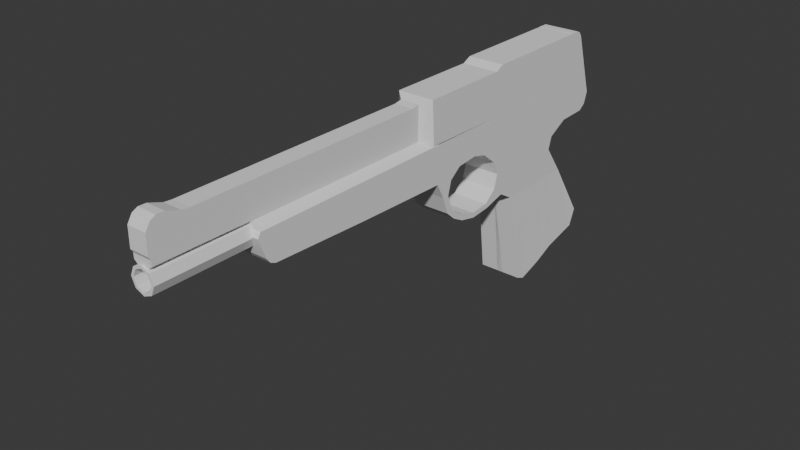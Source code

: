 # Source: slingshotv2.blend  (saved by Blender 4.2.66; exported with 4.5.12 LTS)
import bpy
from mathutils import Matrix  # noqa: F401  (used for matrix-valued properties, if any)

bpy.ops.wm.read_factory_settings(use_empty=True)
scene = bpy.context.scene
scene.name = 'Scene'

# ---- collections
col_collection = bpy.data.collections.new('Collection'); scene.collection.children.link(col_collection)

# ---- world
world_world = bpy.data.worlds.new('World'); scene.world = world_world
world_world.use_nodes = True; world_world.node_tree.nodes.clear()
_N = world_world.node_tree.nodes; _L = world_world.node_tree.links
n0 = _N.new('ShaderNodeOutputWorld'); n0.name = 'World Output'; n0.location = (300, 300)
n1 = _N.new('ShaderNodeBackground'); n1.name = 'Background'; n1.location = (10, 300)
n1.inputs[0].default_value = (0.05088, 0.05088, 0.05088, 1.0)
_L.new(n1.outputs[0], n0.inputs[0])
n0.is_active_output = True
world_world.color = (0.05088, 0.05088, 0.05088)
world_world.sun_shadow_jitter_overblur = 0.0

# ---- meshes
me_cylinder = bpy.data.meshes.new('Cylinder')
me_cylinder.from_pydata([(-1.51e-09, 0.7069, -27.02), (-1.51e-09, 0.7069, 0.9594), (0.5891, 0.4629, -27.02), (0.5891, 0.4629, 0.9594), (0.8331, -0.1262, -27.02), (0.8331, -0.1262, 0.9594), (0.5891, -0.7153, -27.02), (0.5891, -0.7153, 0.9594), (-1.51e-09, -0.9594, -27.02), (-1.51e-09, -0.9594, 0.9594), (-0.5891, -0.7153, -27.02), (-0.5891, -0.7153, 0.9594), (-0.8331, -0.1262, -27.02), (-0.8331, -0.1262, 0.9594), (-0.5891, 0.4629, -27.02), (-0.5891, 0.4629, 0.9594), (-1.51e-09, 0.7069, 0.9594), (0.5891, 0.4629, 0.9594), (0.8331, -0.1262, 0.9594), (0.5891, -0.7153, 0.9594), (-1.51e-09, -0.9594, 0.9594), (-0.5891, -0.7153, 0.9594), (-0.8331, -0.1262, 0.9594), (-0.5891, 0.4629, 0.9594), (-2.801e-09, 0.5252, 0.9594), (0.4606, 0.3344, 0.9594), (0.6514, -0.1262, 0.9594), (0.4606, -0.5868, 0.9594), (-2.801e-09, -0.7776, 0.9594), (-0.4606, -0.5868, 0.9594), (-0.6514, -0.1262, 0.9594), (-0.4606, 0.3344, 0.9594), (-6.972e-07, 0.5252, -27.0), (0.4606, 0.3344, -27.0), (0.6514, -0.1262, -27.0), (0.4606, -0.5868, -27.0), (-6.972e-07, -0.7776, -27.0), (-0.4606, -0.5868, -27.0), (-0.6514, -0.1262, -27.0), (-0.4606, 0.3344, -27.0), (0.4606, 0.3344, -5.22), (-6.972e-07, 0.5252, -5.22), (0.6514, -0.1262, -5.22), (0.4606, -0.5868, -5.22), (-6.972e-07, -0.7776, -5.22), (-0.4606, -0.5868, -5.22), (-0.6514, -0.1262, -5.22), (-0.4606, 0.3344, -5.22)], [], [(0, 1, 3, 2), (2, 3, 5, 4), (4, 5, 7, 6), (6, 7, 9, 8), (8, 9, 11, 10), (10, 11, 13, 12), (9, 7, 19, 20), (12, 13, 15, 14), (14, 15, 1, 0), (0, 2, 4, 6, 8, 10, 12, 14), (19, 18, 26, 27), (15, 13, 22, 23), (5, 3, 17, 18), (11, 9, 20, 21), (1, 15, 23, 16), (3, 1, 16, 17), (7, 5, 18, 19), (13, 11, 21, 22), (31, 30, 38, 39), (17, 16, 24, 25), (16, 23, 31, 24), (22, 21, 29, 30), (20, 19, 27, 28), (18, 17, 25, 26), (23, 22, 30, 31), (21, 20, 28, 29), (38, 37, 45, 46), (29, 28, 36, 37), (27, 26, 34, 35), (25, 24, 32, 33), (24, 31, 39, 32), (30, 29, 37, 38), (28, 27, 35, 36), (26, 25, 33, 34), (40, 41, 47, 46, 45, 44, 43, 42), (36, 35, 43, 44), (34, 33, 40, 42), (39, 38, 46, 47), (37, 36, 44, 45), (35, 34, 42, 43), (33, 32, 41, 40), (32, 39, 47, 41)])
_uv = me_cylinder.uv_layers.new(name='UVMap')
_uv.uv.foreach_set('vector', [1.0, 0.5, 1.0, 1.0, 0.875, 1.0, 0.875, 0.5, 0.875, 0.5, 0.875, 1.0, 0.75, 1.0, 0.75, 0.5, 0.75, 0.5, 0.75, 1.0, 0.625, 1.0, 0.625, 0.5, 0.625, 0.5, 0.625, 1.0, 0.5, 1.0, 0.5, 0.5, 0.5, 0.5, 0.5, 1.0, 0.375, 1.0, 0.375, 0.5, 0.375, 0.5, 0.375, 1.0, 0.25, 1.0, 0.25, 0.5, 0.5, 1.0, 0.625, 1.0, 0.625, 1.0, 0.5, 1.0, 0.25, 0.5, 0.25, 1.0, 0.125, 1.0, 0.125, 0.5, 0.125, 0.5, 0.125, 1.0, 0.0, 1.0, 0.0, 0.5, 0.75, 0.49, 0.9197, 0.4197, 0.99, 0.25, 0.9197, 0.08029, 0.75, 0.01, 0.5803, 0.08029, 0.51, 0.25, 0.5803, 0.4197, 0.625, 1.0, 0.75, 1.0, 0.75, 1.0, 0.625, 1.0, 0.125, 1.0, 0.25, 1.0, 0.25, 1.0, 0.125, 1.0, 0.75, 1.0, 0.875, 1.0, 0.875, 1.0, 0.75, 1.0, 0.375, 1.0, 0.5, 1.0, 0.5, 1.0, 0.375, 1.0, 0.0, 1.0, 0.125, 1.0, 0.125, 1.0, 0.0, 1.0, 0.875, 1.0, 1.0, 1.0, 1.0, 1.0, 0.875, 1.0, 0.625, 1.0, 0.75, 1.0, 0.75, 1.0, 0.625, 1.0, 0.25, 1.0, 0.375, 1.0, 0.375, 1.0, 0.25, 1.0, 0.125, 1.0, 0.25, 1.0, 0.25, 1.0, 0.125, 1.0, 0.875, 1.0, 1.0, 1.0, 1.0, 1.0, 0.875, 1.0, 0.0, 1.0, 0.125, 1.0, 0.125, 1.0, 0.0, 1.0, 0.25, 1.0, 0.375, 1.0, 0.375, 1.0, 0.25, 1.0, 0.5, 1.0, 0.625, 1.0, 0.625, 1.0, 0.5, 1.0, 0.75, 1.0, 0.875, 1.0, 0.875, 1.0, 0.75, 1.0, 0.125, 1.0, 0.25, 1.0, 0.25, 1.0, 0.125, 1.0, 0.375, 1.0, 0.5, 1.0, 0.5, 1.0, 0.375, 1.0, 0.25, 1.0, 0.375, 1.0, 0.375, 1.0, 0.25, 1.0, 0.375, 1.0, 0.5, 1.0, 0.5, 1.0, 0.375, 1.0, 0.625, 1.0, 0.75, 1.0, 0.75, 1.0, 0.625, 1.0, 0.875, 1.0, 1.0, 1.0, 1.0, 1.0, 0.875, 1.0, 0.0, 1.0, 0.125, 1.0, 0.125, 1.0, 0.0, 1.0, 0.25, 1.0, 0.375, 1.0, 0.375, 1.0, 0.25, 1.0, 0.5, 1.0, 0.625, 1.0, 0.625, 1.0, 0.5, 1.0, 0.75, 1.0, 0.875, 1.0, 0.875, 1.0, 0.75, 1.0, 0.4197, 0.4197, 0.25, 0.49, 0.08029, 0.4197, 0.01, 0.25, 0.08029, 0.08029, 0.25, 0.01, 0.4197, 0.08029, 0.49, 0.25, 0.5, 1.0, 0.625, 1.0, 0.625, 1.0, 0.5, 1.0, 0.75, 1.0, 0.875, 1.0, 0.875, 1.0, 0.75, 1.0, 0.125, 1.0, 0.25, 1.0, 0.25, 1.0, 0.125, 1.0, 0.375, 1.0, 0.5, 1.0, 0.5, 1.0, 0.375, 1.0, 0.625, 1.0, 0.75, 1.0, 0.75, 1.0, 0.625, 1.0, 0.875, 1.0, 1.0, 1.0, 1.0, 1.0, 0.875, 1.0, 0.0, 1.0, 0.125, 1.0, 0.125, 1.0, 0.0, 1.0])
me_cylinder.update()
me_circle = bpy.data.meshes.new('Circle')
me_circle.from_pydata([(1.829, 1.173, 5.538e-08), (1.339, 1.128, 4.567e-08), (1.079, 0.9293, 4.298e-08), (0.9967, 0.6241, 4.298e-08), (1.116, 0.2941, 4.567e-08), (1.524, 0.03364, 5.538e-08), (1.829, -0.04816, 5.538e-08), (2.254, -0.007473, 6.239e-08), (2.527, 0.216, 6.454e-08), (2.608, 0.5213, 6.454e-08), (2.477, 0.8266, 6.239e-08), (2.135, 1.091, 5.538e-08), (1.833, 1.294, 5.557e-08), (1.245, 1.24, 4.394e-08), (0.9331, 1.002, 4.071e-08), (0.8422, 0.6413, 4.078e-08), (0.9917, 0.2545, 4.394e-08), (1.467, -0.07212, 5.557e-08), (1.842, -0.1559, 5.532e-08), (2.297, -0.1157, 6.173e-08), (2.669, 0.1465, 6.656e-08), (2.767, 0.5126, 6.656e-08), (2.61, 0.8786, 6.398e-08), (2.199, 1.196, 5.557e-08), (0.6659, 0.9771, 3.01e-08), (1.837, 1.782, 2.98e-08), (1.249, 1.782, 1.49e-08), (0.9372, 1.782, 0.0), (2.614, 1.782, 2.98e-08), (2.203, 1.782, 2.98e-08), (0.67, 1.782, 0.0), (1.296, 0.1493, 5.031e-08), (1.198, 0.06995, 4.952e-08), (1.829, 1.173, 0.3933), (1.339, 1.128, 0.3933), (1.079, 0.9293, 0.3933), (0.9967, 0.6241, 0.3933), (1.116, 0.2941, 0.3933), (1.524, 0.03364, 0.3933), (1.829, -0.04816, 0.3933), (2.254, -0.007473, 0.3933), (2.527, 0.216, 0.3933), (2.608, 0.5213, 0.3933), (2.477, 0.8266, 0.3933), (2.135, 1.091, 0.3933), (1.833, 1.294, 0.3933), (1.245, 1.24, 0.3933), (0.9331, 1.002, 0.3933), (0.8422, 0.6413, 0.3933), (0.9917, 0.2545, 0.3933), (1.467, -0.07212, 0.3933), (1.842, -0.1559, 0.3933), (2.297, -0.1157, 0.3933), (2.669, 0.1465, 0.3933), (2.767, 0.5126, 0.3933), (2.61, 0.8786, 0.3933), (2.199, 1.196, 0.3933), (0.6659, 0.9771, 0.3933), (1.837, 1.782, 0.3933), (1.249, 1.782, 0.3933), (0.9372, 1.782, 0.3933), (2.614, 1.782, 0.3933), (2.203, 1.782, 0.3933), (0.67, 1.782, 0.3933), (1.296, 0.1493, 0.3933), (1.198, 0.06995, 0.3933), (-3.887, 1.675, -5.642e-10), (-3.734, 1.266, 2.397e-08), (-3.887, 1.675, 0.3933), (-3.734, 1.266, 0.3933), (-1.408, 1.031, 2.823e-08), (-3.539, 1.114, -1.886e-08), (-3.65, 1.16, 2.404e-08), (-3.827, 1.784, -1.104e-08), (-3.71, 1.782, -5.96e-08), (-1.404, 1.782, 0.0), (-1.408, 1.031, 0.3933), (-3.539, 1.114, 0.3933), (-3.65, 1.16, 0.3933), (-3.827, 1.784, 0.3933), (-3.71, 1.782, 0.3933), (-1.404, 1.782, 0.3933), (2.669, 0.1465, 6.656e-08), (2.297, -0.1157, 6.173e-08), (2.767, 0.5126, 6.656e-08), (2.669, 0.1465, 0.3933), (2.297, -0.1157, 0.3933), (2.767, 0.5126, 0.3933), (5.031, 0.9488, 1.043e-07), (4.576, 0.7078, 1.371e-07), (5.031, 0.9488, 0.3933), (4.576, 0.7078, 0.3933), (4.492, 0.4343, 1.337e-07), (4.941, -0.1911, 1.806e-07), (4.576, 0.7078, 1.371e-07), (4.492, 0.4343, 0.3933), (4.941, -0.1911, 0.3933), (4.576, 0.7078, 0.3933), (2.972, 0.1943, 0.3933), (3.068, 0.545, 0.3933), (2.972, 0.1943, 7.771e-08), (2.78, 0.01224, 7.729e-08), (3.068, 0.545, 7.828e-08), (2.78, 0.01224, 0.3933), (3.26, 0.2399, 0.3933), (3.26, 0.2399, 8.832e-08), (3.354, 0.5759, 8.943e-08), (3.354, 0.5759, 0.3933), (3.115, -0.1873, 1.006e-07), (3.115, -0.1873, 0.3933), (4.941, -0.1911, 0.3933), (4.941, -0.1911, 1.806e-07), (3.115, -0.1873, 1.006e-07), (3.115, -0.1873, 0.3933), (5.64, -1.379, 0.4626), (5.64, -1.379, -0.06926), (3.458, -2.219, -0.06926), (3.458, -2.219, 0.4626), (3.509, 0.2791, 0.3933), (3.755, 0.318, 0.3933), (4.002, 0.3569, 0.3933), (4.248, 0.3958, 0.3933), (3.509, 0.2791, 9.747e-08), (3.755, 0.318, 1.065e-07), (4.002, 0.3569, 1.156e-07), (4.248, 0.3958, 1.247e-07), (3.601, 0.6025, 9.906e-08), (3.845, 0.6289, 1.086e-07), (4.09, 0.6553, 1.181e-07), (4.334, 0.6817, 1.277e-07), (4.334, 0.6817, 0.3933), (4.09, 0.6553, 0.3933), (3.845, 0.6289, 0.3933), (3.601, 0.6025, 0.3933), (4.579, -0.1903, 1.648e-07), (4.214, -0.1896, 1.488e-07), (3.849, -0.1888, 1.328e-07), (3.484, -0.1881, 1.168e-07), (4.579, -0.1903, 0.3933), (4.214, -0.1896, 0.3933), (3.849, -0.1888, 0.3933), (3.484, -0.1881, 0.3933), (4.579, -0.1903, 1.648e-07), (4.214, -0.1896, 1.488e-07), (3.849, -0.1888, 1.328e-07), (3.484, -0.1881, 1.168e-07), (4.579, -0.1903, 0.3933), (4.214, -0.1896, 0.3933), (3.849, -0.1888, 0.3933), (3.484, -0.1881, 0.3933), (5.486, -1.736, -0.06926), (4.684, -1.929, -0.06926), (4.228, -2.129, -0.06926), (3.665, -2.309, -0.06926), (5.486, -1.736, 0.4626), (4.684, -1.929, 0.4626), (4.228, -2.129, 0.4626), (3.665, -2.309, 0.4626), (5.12, 1.782, 2.98e-08), (5.12, 1.782, 0.3933), (5.909, 1.335, 0.3933), (5.909, 1.335, 9.358e-08), (5.768, 1.782, 2.98e-08), (5.768, 1.782, 0.3933), (5.365, 1.782, 2.98e-08), (5.609, 1.782, 2.98e-08), (5.824, 1.085, 1.078e-07), (5.671, 0.9724, 1.168e-07), (5.671, 0.9724, 0.3933), (5.824, 1.085, 0.3933), (5.609, 1.782, 0.3933), (5.365, 1.782, 0.3933), (5.12, 2.821, 2.98e-08), (5.12, 2.821, 0.3933), (5.478, 2.7, 2.24e-08), (5.478, 2.7, 0.3933), (5.413, 2.784, 2.288e-08), (5.332, 2.82, 0.3933), (5.332, 2.82, 2.842e-08), (5.413, 2.784, 0.3933), (5.12, 1.782, 0.3933), (5.12, 1.782, 2.98e-08), (2.614, 1.782, 0.3933), (2.614, 1.782, 2.98e-08), (1.837, 1.782, 2.98e-08), (1.249, 1.782, 1.49e-08), (0.9372, 1.782, 0.0), (2.614, 1.782, 2.98e-08), (2.203, 1.782, 2.98e-08), (0.67, 1.782, 0.0), (1.837, 1.782, 0.3933), (1.249, 1.782, 0.3933), (0.9372, 1.782, 0.3933), (2.614, 1.782, 0.3933), (2.203, 1.782, 0.3933), (0.67, 1.782, 0.3933), (-3.71, 1.782, -5.96e-08), (-3.71, 1.782, 0.3933), (-1.404, 1.782, 0.3933), (5.12, 1.782, 0.3933), (5.12, 1.782, 2.98e-08), (2.614, 1.782, 0.3933), (2.614, 1.782, 2.98e-08), (2.614, 1.782, 2.98e-08), (1.249, 1.782, 0.3933), (1.837, 1.782, 0.3933), (0.9372, 1.782, 0.3933), (2.203, 1.782, 0.3933), (2.614, 1.782, 0.3933), (0.67, 1.782, 0.3933), (-1.404, 1.782, 0.3933), (-3.71, 1.782, -5.96e-08), (-3.71, 1.782, 0.3933), (2.614, 1.782, 0.3933), (5.12, 1.782, 0.3933), (2.614, 1.782, 2.98e-08), (5.12, 1.782, 2.98e-08), (0.67, 1.782, 0.3933), (0.67, 1.782, 0.0), (-1.404, 1.782, 0.3933), (-3.71, 1.782, -5.96e-08), (-3.71, 1.782, 0.3933), (0.67, 1.913, 0.1941), (0.67, 1.913, 0.0), (-1.404, 1.913, 0.0), (-1.404, 1.913, 0.1941), (-3.71, 1.913, 0.0), (-3.71, 1.913, 0.1941), (-3.825, 1.917, 0.0), (-3.708, 1.915, 0.0), (-3.825, 1.917, 0.1841), (-3.708, 1.915, 0.1841)], [], [(31, 32, 16, 4), (0, 12, 23, 11), (2, 14, 13, 1), (9, 21, 20, 8), (6, 18, 17, 5), (3, 15, 14, 2), (10, 22, 21, 9), (7, 19, 18, 6), (4, 16, 15, 3), (11, 23, 22, 10), (1, 13, 12, 0), (8, 20, 19, 7), (14, 27, 26, 13), (23, 29, 28, 22), (24, 30, 27, 14), (13, 26, 25, 12), (12, 25, 29, 23), (5, 17, 32, 31), (14, 15, 24), (64, 37, 49, 65), (33, 44, 56, 45), (35, 34, 46, 47), (42, 41, 53, 54), (39, 38, 50, 51), (36, 35, 47, 48), (43, 42, 54, 55), (40, 39, 51, 52), (37, 36, 48, 49), (44, 43, 55, 56), (34, 33, 45, 46), (41, 40, 52, 53), (47, 46, 59, 60), (56, 55, 61, 62), (57, 47, 60, 63), (46, 45, 58, 59), (45, 56, 62, 58), (38, 64, 65, 50), (47, 57, 48), (52, 19, 83, 86), (7, 6, 39, 40), (19, 20, 82, 83), (73, 72, 67, 66), (8, 7, 40, 41), (22, 55, 90, 88), (9, 8, 41, 42), (5, 31, 64, 38), (10, 9, 42, 43), (25, 26, 59, 58), (32, 17, 50, 65), (11, 10, 43, 44), (24, 15, 48, 57), (0, 11, 44, 33), (26, 27, 60, 59), (28, 29, 62, 61), (1, 0, 33, 34), (29, 25, 58, 62), (2, 1, 34, 35), (15, 16, 49, 48), (27, 30, 63, 60), (3, 2, 35, 36), (16, 32, 65, 49), (4, 3, 36, 37), (17, 18, 51, 50), (31, 4, 37, 64), (18, 19, 52, 51), (6, 5, 38, 39), (66, 67, 69, 68), (72, 78, 69, 67), (79, 73, 66, 68), (78, 79, 68, 69), (57, 63, 81, 76), (76, 81, 80, 77), (77, 80, 79, 78), (63, 30, 75, 81), (81, 75, 74, 80), (79, 80, 231, 230), (24, 57, 76, 70), (70, 76, 77, 71), (71, 77, 78, 72), (30, 24, 70, 75), (75, 70, 71, 74), (74, 71, 72, 73), (55, 54, 91, 90), (130, 121, 95, 97), (54, 53, 85, 87), (21, 54, 87, 84), (20, 21, 84, 82), (53, 52, 86, 85), (89, 88, 90, 91), (93, 92, 95, 96), (92, 94, 97, 95), (134, 125, 92, 93), (125, 129, 94, 92), (93, 96, 110, 111), (121, 138, 96, 95), (21, 22, 88, 89), (129, 130, 97, 94), (54, 21, 89, 91), (84, 87, 99, 102), (85, 86, 103, 98), (86, 83, 101, 103), (82, 84, 102, 100), (83, 82, 100, 101), (87, 85, 98, 99), (102, 99, 107, 106), (98, 103, 109, 104), (103, 101, 108, 109), (100, 102, 106, 105), (101, 100, 105, 108), (99, 98, 104, 107), (111, 110, 114, 115), (109, 108, 112, 113), (134, 93, 111, 142), (141, 109, 113, 149), (154, 150, 115, 114), (113, 112, 116, 117), (142, 111, 115, 150), (149, 113, 117, 157), (110, 146, 154, 114), (146, 147, 155, 154), (147, 148, 156, 155), (148, 149, 157, 156), (112, 145, 153, 116), (145, 144, 152, 153), (144, 143, 151, 152), (143, 142, 150, 151), (117, 116, 153, 157), (157, 153, 152, 156), (156, 152, 151, 155), (155, 151, 150, 154), (96, 138, 146, 110), (138, 139, 147, 146), (139, 140, 148, 147), (140, 141, 149, 148), (108, 137, 145, 112), (137, 136, 144, 145), (136, 135, 143, 144), (135, 134, 142, 143), (106, 107, 133, 126), (126, 133, 132, 127), (127, 132, 131, 128), (128, 131, 130, 129), (104, 109, 141, 118), (118, 141, 140, 119), (119, 140, 139, 120), (120, 139, 138, 121), (105, 106, 126, 122), (122, 126, 127, 123), (123, 127, 128, 124), (124, 128, 129, 125), (108, 105, 122, 137), (137, 122, 123, 136), (136, 123, 124, 135), (135, 124, 125, 134), (107, 104, 118, 133), (133, 118, 119, 132), (132, 119, 120, 131), (131, 120, 121, 130), (166, 165, 162, 161), (22, 28, 158, 88), (61, 159, 180, 182), (61, 55, 90, 159), (161, 162, 163, 160), (170, 169, 160, 163), (163, 162, 174, 175), (169, 166, 161, 160), (90, 88, 167, 168), (168, 167, 166, 169), (170, 163, 175, 179), (159, 171, 177, 173), (159, 90, 168, 171), (171, 168, 169, 170), (88, 158, 164, 167), (167, 164, 165, 166), (176, 179, 175, 174), (172, 173, 177, 178), (178, 177, 179, 176), (164, 158, 172, 178), (158, 159, 173, 172), (171, 170, 179, 177), (162, 165, 176, 174), (165, 164, 178, 176), (28, 61, 182, 183), (159, 158, 181, 180), (158, 28, 183, 181), (183, 182, 180, 181), (184, 190, 191, 185), (185, 191, 192, 186), (187, 193, 194, 188), (188, 194, 190, 184), (186, 192, 195, 189), (198, 197, 221, 219), (197, 196, 220, 221), (202, 200, 199, 201), (190, 194, 207, 205), (195, 192, 206, 209), (199, 200, 216, 214), (198, 195, 209, 210), (193, 187, 203, 208), (202, 201, 213, 215), (197, 198, 210, 212), (191, 190, 205, 204), (192, 191, 204, 206), (196, 197, 212, 211), (194, 193, 208, 207), (201, 199, 214, 213), (221, 220, 226, 227), (218, 217, 222, 223), (195, 198, 219, 217), (189, 195, 217, 218), (222, 225, 224, 223), (225, 227, 226, 224), (219, 221, 227, 225), (217, 219, 225, 222), (231, 229, 228, 230), (73, 79, 230, 228), (74, 73, 228, 229), (80, 74, 229, 231)])
_uv = me_circle.uv_layers.new(name='UVMap')
_uv.uv.foreach_set('vector', [0.0, 0.0, 0.0, 0.0, 0.0, 0.0, 0.0, 0.0, 0.0, 0.0, 0.0, 0.0, 0.0, 0.0, 0.0, 0.0, 0.0, 0.0, 0.0, 0.0, 0.0, 0.0, 0.0, 0.0, 0.0, 0.0, 0.0, 0.0, 0.0, 0.0, 0.0, 0.0, 0.0, 0.0, 0.0, 0.0, 0.0, 0.0, 0.0, 0.0, 0.0, 0.0, 0.0, 0.0, 0.0, 0.0, 0.0, 0.0, 0.0, 0.0, 0.0, 0.0, 0.0, 0.0, 0.0, 0.0, 0.0, 0.0, 0.0, 0.0, 0.0, 0.0, 0.0, 0.0, 0.0, 0.0, 0.0, 0.0, 0.0, 0.0, 0.0, 0.0, 0.0, 0.0, 0.0, 0.0, 0.0, 0.0, 0.0, 0.0, 0.0, 0.0, 0.0, 0.0, 0.0, 0.0, 0.0, 0.0, 0.0, 0.0, 0.0, 0.0, 0.0, 0.0, 0.0, 0.0, 0.0, 0.0, 0.0, 0.0, 0.0, 0.0, 0.0, 0.0, 0.0, 0.0, 0.0, 0.0, 0.0, 0.0, 0.0, 0.0, 0.0, 0.0, 0.0, 0.0, 0.0, 0.0, 0.0, 0.0, 0.0, 0.0, 0.0, 0.0, 0.0, 0.0, 0.0, 0.0, 0.0, 0.0, 0.0, 0.0, 0.0, 0.0, 0.0, 0.0, 0.0, 0.0, 0.0, 0.0, 0.0, 0.0, 0.0, 0.0, 0.0, 0.0, 0.0, 0.0, 0.0, 0.0, 0.0, 0.0, 0.0, 0.0, 0.0, 0.0, 0.0, 0.0, 0.0, 0.0, 0.0, 0.0, 0.0, 0.0, 0.0, 0.0, 0.0, 0.0, 0.0, 0.0, 0.0, 0.0, 0.0, 0.0, 0.0, 0.0, 0.0, 0.0, 0.0, 0.0, 0.0, 0.0, 0.0, 0.0, 0.0, 0.0, 0.0, 0.0, 0.0, 0.0, 0.0, 0.0, 0.0, 0.0, 0.0, 0.0, 0.0, 0.0, 0.0, 0.0, 0.0, 0.0, 0.0, 0.0, 0.0, 0.0, 0.0, 0.0, 0.0, 0.0, 0.0, 0.0, 0.0, 0.0, 0.0, 0.0, 0.0, 0.0, 0.0, 0.0, 0.0, 0.0, 0.0, 0.0, 0.0, 0.0, 0.0, 0.0, 0.0, 0.0, 0.0, 0.0, 0.0, 0.0, 0.0, 0.0, 0.0, 0.0, 0.0, 0.0, 0.0, 0.0, 0.0, 0.0, 0.0, 0.0, 0.0, 0.0, 0.0, 0.0, 0.0, 0.0, 0.0, 0.0, 0.0, 0.0, 0.0, 0.0, 0.0, 0.0, 0.0, 0.0, 0.0, 0.0, 0.0, 0.0, 0.0, 0.0, 0.0, 0.0, 0.0, 0.0, 0.0, 0.0, 0.0, 0.0, 0.0, 0.0, 0.0, 0.0, 0.0, 0.0, 0.0, 0.0, 0.0, 0.0, 0.0, 0.0, 0.0, 0.0, 0.0, 0.0, 0.0, 0.0, 0.0, 0.0, 0.0, 0.0, 0.0, 0.0, 0.0, 0.0, 0.0, 0.0, 0.0, 0.0, 0.0, 0.0, 0.0, 0.0, 0.0, 0.0, 0.0, 0.0, 0.0, 0.0, 0.0, 0.0, 0.0, 0.0, 0.0, 0.0, 0.0, 0.0, 0.0, 0.0, 0.0, 0.0, 0.0, 0.0, 0.0, 0.0, 0.0, 0.0, 0.0, 0.0, 0.0, 0.0, 0.0, 0.0, 0.0, 0.0, 0.0, 0.0, 0.0, 0.0, 0.0, 0.0, 0.0, 0.0, 0.0, 0.0, 0.0, 0.0, 0.0, 0.0, 0.0, 0.0, 0.0, 0.0, 0.0, 0.0, 0.0, 0.0, 0.0, 0.0, 0.0, 0.0, 0.0, 0.0, 0.0, 0.0, 0.0, 0.0, 0.0, 0.0, 0.0, 0.0, 0.0, 0.0, 0.0, 0.0, 0.0, 0.0, 0.0, 0.0, 0.0, 0.0, 0.0, 0.0, 0.0, 0.0, 0.0, 0.0, 0.0, 0.0, 0.0, 0.0, 0.0, 0.0, 0.0, 0.0, 0.0, 0.0, 0.0, 0.0, 0.0, 0.0, 0.0, 0.0, 0.0, 0.0, 0.0, 0.0, 0.0, 0.0, 0.0, 0.0, 0.0, 0.0, 0.0, 0.0, 0.0, 0.0, 0.0, 0.0, 0.0, 0.0, 0.0, 0.0, 0.0, 0.0, 0.0, 0.0, 0.0, 0.0, 0.0, 0.0, 0.0, 0.0, 0.0, 0.0, 0.0, 0.0, 0.0, 0.0, 0.0, 0.0, 0.0, 0.0, 0.0, 0.0, 0.0, 0.0, 0.0, 0.0, 0.0, 0.0, 0.0, 0.0, 0.0, 0.0, 0.0, 0.0, 0.0, 0.0, 0.0, 0.0, 0.0, 0.0, 0.0, 0.0, 0.0, 0.0, 0.0, 0.0, 0.0, 0.0, 0.0, 0.0, 0.0, 0.0, 0.0, 0.0, 0.0, 0.0, 0.0, 0.0, 0.0, 0.0, 0.0, 0.0, 0.0, 0.0, 0.0, 0.0, 0.0, 0.0, 0.0, 0.0, 0.0, 0.0, 0.0, 0.0, 0.0, 0.0, 0.0, 0.0, 0.0, 0.0, 0.0, 0.0, 0.0, 0.0, 0.0, 0.0, 0.0, 0.0, 0.0, 0.0, 0.0, 0.0, 0.0, 0.0, 0.0, 0.0, 0.0, 0.0, 0.0, 0.0, 0.0, 0.0, 0.0, 0.0, 0.0, 0.0, 0.0, 0.0, 0.0, 0.0, 0.0, 0.0, 0.0, 0.0, 0.0, 0.0, 0.0, 0.0, 0.0, 0.0, 0.0, 0.0, 0.0, 0.0, 0.0, 0.0, 0.0, 0.0, 0.0, 0.0, 0.0, 0.0, 0.0, 0.0, 0.0, 0.0, 0.0, 0.0, 0.0, 0.0, 0.0, 0.0, 0.0, 0.0, 0.0, 0.0, 0.0, 0.0, 0.0, 0.0, 0.0, 0.0, 0.0, 0.0, 0.0, 0.0, 0.0, 0.0, 0.0, 0.0, 0.0, 0.0, 0.0, 0.0, 0.0, 0.0, 0.0, 0.0, 0.0, 0.0, 0.0, 0.0, 0.0, 0.0, 0.0, 0.0, 0.0, 0.0, 0.0, 0.0, 0.0, 0.0, 0.0, 0.0, 0.0, 0.0, 0.0, 0.0, 0.0, 0.0, 0.0, 0.0, 0.0, 0.0, 0.0, 0.0, 0.0, 0.0, 0.0, 0.0, 0.0, 0.0, 0.0, 0.0, 0.0, 0.0, 0.0, 0.0, 0.0, 0.0, 0.0, 0.0, 0.0, 0.0, 0.0, 0.0, 0.0, 0.0, 0.0, 0.0, 0.0, 0.0, 0.0, 0.0, 0.0, 0.0, 0.0, 0.0, 0.0, 0.0, 0.0, 0.0, 0.0, 0.0, 0.0, 0.0, 0.0, 0.0, 0.0, 0.0, 0.0, 0.0, 0.0, 0.0, 0.0, 0.0, 0.0, 0.0, 0.0, 0.0, 0.0, 0.0, 0.0, 0.0, 0.0, 0.0, 0.0, 0.0, 0.0, 0.0, 0.0, 0.0, 0.0, 0.0, 0.0, 0.0, 0.0, 0.0, 0.0, 0.0, 0.0, 0.0, 0.0, 0.0, 0.0, 0.0, 0.0, 0.0, 0.0, 0.0, 0.0, 0.0, 0.0, 0.0, 0.0, 0.0, 0.0, 0.0, 0.0, 0.0, 0.0, 0.0, 0.0, 0.0, 0.0, 0.0, 0.0, 0.0, 0.0, 0.0, 0.0, 0.0, 0.0, 0.0, 0.0, 0.0, 0.0, 0.0, 0.0, 0.0, 0.0, 0.0, 0.0, 0.0, 0.0, 0.0, 0.0, 0.0, 0.0, 0.0, 0.0, 0.0, 0.0, 0.0, 0.0, 0.0, 0.0, 0.0, 0.0, 0.0, 0.0, 0.0, 0.0, 0.0, 0.0, 0.0, 0.0, 0.0, 0.0, 0.0, 0.0, 0.0, 0.0, 0.0, 0.0, 0.0, 0.0, 0.0, 0.0, 0.0, 0.0, 0.0, 0.0, 0.0, 0.0, 0.0, 0.0, 0.0, 0.0, 0.0, 0.0, 0.0, 0.0, 0.0, 0.0, 0.0, 0.0, 0.0, 0.0, 0.0, 0.0, 0.0, 0.0, 0.0, 0.0, 0.0, 0.0, 0.0, 0.0, 0.0, 0.0, 0.0, 0.0, 0.0, 0.0, 0.0, 0.0, 0.0, 0.0, 0.0, 0.0, 0.0, 0.0, 0.0, 0.0, 0.0, 0.0, 0.0, 0.0, 0.0, 0.0, 0.0, 0.0, 0.0, 0.0, 0.0, 0.0, 0.0, 0.0, 0.0, 0.0, 0.0, 0.0, 0.0, 0.0, 0.0, 0.0, 0.0, 0.0, 0.0, 0.0, 0.0, 0.0, 0.0, 0.0, 0.0, 0.0, 0.0, 0.0, 0.0, 0.0, 0.0, 0.0, 0.0, 0.0, 0.0, 0.0, 0.0, 0.0, 0.0, 0.0, 0.0, 0.0, 0.0, 0.0, 0.0, 0.0, 0.0, 0.0, 0.0, 0.0, 0.0, 0.0, 0.0, 0.0, 0.0, 0.0, 0.0, 0.0, 0.0, 0.0, 0.0, 0.0, 0.0, 0.0, 0.0, 0.0, 0.0, 0.0, 0.0, 0.0, 0.0, 0.0, 0.0, 0.0, 0.0, 0.0, 0.0, 0.0, 0.0, 0.0, 0.0, 0.0, 0.0, 0.0, 0.0, 0.0, 0.0, 0.0, 0.0, 0.0, 0.0, 0.0, 0.0, 0.0, 0.0, 0.0, 0.0, 0.0, 0.0, 0.0, 0.0, 0.0, 0.0, 0.0, 0.0, 0.0, 0.0, 0.0, 0.0, 0.0, 0.0, 0.0, 0.0, 0.0, 0.0, 0.0, 0.0, 0.0, 0.0, 0.0, 0.0, 0.0, 0.0, 0.0, 0.0, 0.0, 0.0, 0.0, 0.0, 0.0, 0.0, 0.0, 0.0, 0.0, 0.0, 0.0, 0.0, 0.0, 0.0, 0.0, 0.0, 0.0, 0.0, 0.0, 0.0, 0.0, 0.0, 0.0, 0.0, 0.0, 0.0, 0.0, 0.0, 0.0, 0.0, 0.0, 0.0, 0.0, 0.0, 0.0, 0.0, 0.0, 0.0, 0.0, 0.0, 0.0, 0.0, 0.0, 0.0, 0.0, 0.0, 0.0, 0.0, 0.0, 0.0, 0.0, 0.0, 0.0, 0.0, 0.0, 0.0, 0.0, 0.0, 0.0, 0.0, 0.0, 0.0, 0.0, 0.0, 0.0, 0.0, 0.0, 0.0, 0.0, 0.0, 0.0, 0.0, 0.0, 0.0, 0.0, 0.0, 0.0, 0.0, 0.0, 0.0, 0.0, 0.0, 0.0, 0.0, 0.0, 0.0, 0.0, 0.0, 0.0, 0.0, 0.0, 0.0, 0.0, 0.0, 0.0, 0.0, 0.0, 0.0, 0.0, 0.0, 0.0, 0.0, 0.0, 0.0, 0.0, 0.0, 0.0, 0.0, 0.0, 0.0, 0.0, 0.0, 0.0, 0.0, 0.0, 0.0, 0.0, 0.0, 0.0, 0.0, 0.0, 0.0, 0.0, 0.0, 0.0, 0.0, 0.0, 0.0, 0.0, 0.0, 0.0, 0.0, 0.0, 0.0, 0.0, 0.0, 0.0, 0.0, 0.0, 0.0, 0.0, 0.0, 0.0, 0.0, 0.0, 0.0, 0.0, 0.0, 0.0, 0.0, 0.0, 0.0, 0.0, 0.0, 0.0, 0.0, 0.0, 0.0, 0.0, 0.0, 0.0, 0.0, 0.0, 0.0, 0.0, 0.0, 0.0, 0.0, 0.0, 0.0, 0.0, 0.0, 0.0, 0.0, 0.0, 0.0, 0.0, 0.0, 0.0, 0.0, 0.0, 0.0, 0.0, 0.0, 0.0, 0.0, 0.0, 0.0, 0.0, 0.0, 0.0, 0.0, 0.0, 0.0, 0.0, 0.0, 0.0, 0.0, 0.0, 0.0, 0.0, 0.0, 0.0, 0.0, 0.0, 0.0, 0.0, 0.0, 0.0, 0.0, 0.0, 0.0, 0.0, 0.0, 0.0, 0.0, 0.0, 0.0, 0.0, 0.0, 0.0, 0.0, 0.0, 0.0, 0.0, 0.0, 0.0, 0.0, 0.0, 0.0, 0.0, 0.0, 0.0, 0.0, 0.0, 0.0, 0.0, 0.0, 0.0, 0.0, 0.0, 0.0, 0.0, 0.0, 0.0, 0.0, 0.0, 0.0, 0.0, 0.0, 0.0, 0.0, 0.0, 0.0, 0.0, 0.0, 0.0, 0.0, 0.0, 0.0, 0.0, 0.0, 0.0, 0.0, 0.0, 0.0, 0.0, 0.0, 0.0, 0.0, 0.0, 0.0, 0.0, 0.0, 0.0, 0.0, 0.0, 0.0, 0.0, 0.0, 0.0, 0.0, 0.0, 0.0, 0.0, 0.0, 0.0, 0.0, 0.0, 0.0, 0.0, 0.0, 0.0, 0.0, 0.0, 0.0, 0.0, 0.0, 0.0, 0.0, 0.0, 0.0, 0.0, 0.0, 0.0, 0.0, 0.0, 0.0, 0.0, 0.0, 0.0, 0.0, 0.0, 0.0, 0.0, 0.0, 0.0, 0.0, 0.0, 0.0, 0.0, 0.0, 0.0, 0.0, 0.0, 0.0, 0.0, 0.0, 0.0, 0.0, 0.0, 0.0, 0.0, 0.0, 0.0, 0.0, 0.0, 0.0, 0.0, 0.0, 0.0, 0.0, 0.0, 0.0, 0.0, 0.0, 0.0, 0.0, 0.0, 0.0, 0.0, 0.0, 0.0, 0.0, 0.0, 0.0, 0.0, 0.0, 0.0, 0.0, 0.0, 0.0, 0.0, 0.0, 0.0, 0.0, 0.0, 0.0, 0.0, 0.0, 0.0, 0.0, 0.0, 0.0, 0.0, 0.0, 0.0, 0.0, 0.0, 0.0, 0.0, 0.0, 0.0, 0.0, 0.0, 0.0, 0.0, 0.0, 0.0, 0.0, 0.0, 0.0, 0.0, 0.0, 0.0, 0.0, 0.0, 0.0, 0.0, 0.0, 0.0, 0.0, 0.0, 0.0, 0.0, 0.0, 0.0, 0.0, 0.0, 0.0, 0.0, 0.0, 0.0, 0.0, 0.0, 0.0, 0.0, 0.0, 0.0, 0.0, 0.0, 0.0, 0.0, 0.0, 0.0, 0.0, 0.0, 0.0, 0.0, 0.0, 0.0, 0.0, 0.0, 0.0, 0.0, 0.0, 0.0, 0.0, 0.0, 0.0, 0.0, 0.0, 0.0, 0.0, 0.0, 0.0, 0.0, 0.0, 0.0, 0.0, 0.0, 0.0, 0.0, 0.0, 0.0, 0.0, 0.0, 0.0, 0.0, 0.0, 0.0, 0.0, 0.0, 0.0, 0.0, 0.0, 0.0, 0.0, 0.0, 0.0, 0.0, 0.0, 0.0, 0.0, 0.0, 0.0, 0.0, 0.0, 0.0, 0.0, 0.0, 0.0, 0.0, 0.0, 0.0, 0.0, 0.0, 0.0, 0.0, 0.0, 0.0, 0.0, 0.0, 0.0, 0.0, 0.0, 0.0, 0.0, 0.0, 0.0, 0.0, 0.0, 0.0, 0.0, 0.0, 0.0, 0.0, 0.0, 0.0, 0.0, 0.0, 0.0, 0.0, 0.0, 0.0, 0.0, 0.0, 0.0, 0.0, 0.0, 0.0, 0.0, 0.0, 0.0, 0.0, 0.0, 0.0, 0.0, 0.0, 0.0, 0.0, 0.0, 0.0, 0.0, 0.0, 0.0, 0.0, 0.0, 0.0, 0.0, 0.0, 0.0, 0.0, 0.0, 0.0, 0.0, 0.0, 0.0, 0.0, 0.0, 0.0, 0.0, 0.0, 0.0, 0.0, 0.0, 0.0, 0.0, 0.0, 0.0, 0.0, 0.0, 0.0, 0.0, 0.0, 0.0, 0.0, 0.0, 0.0, 0.0, 0.0, 0.0, 0.0, 0.0, 0.0, 0.0, 0.0, 0.0, 0.0, 0.0, 0.0, 0.0, 0.0, 0.0, 0.0, 0.0, 0.0, 0.0, 0.0, 0.0, 0.0, 0.0, 0.0, 0.0, 0.0, 0.0, 0.0, 0.0, 0.0, 0.0, 0.0, 0.0, 0.0, 0.0, 0.0, 0.0, 0.0, 0.0, 0.0, 0.0, 0.0, 0.0, 0.0, 0.0, 0.0, 0.0, 0.0, 0.0, 0.0, 0.0, 0.0, 0.0, 0.0, 0.0, 0.0, 0.0, 0.0, 0.0, 0.0, 0.0, 0.0, 0.0, 0.0, 0.0, 0.0, 0.0, 0.0, 0.0, 0.0, 0.0, 0.0, 0.0, 0.0, 0.0, 0.0, 0.0, 0.0, 0.0, 0.0, 0.0, 0.0, 0.0, 0.0, 0.0, 0.0, 0.0, 0.0, 0.0, 0.0, 0.0, 0.0, 0.0, 0.0, 0.0, 0.0, 0.0, 0.0, 0.0, 0.0, 0.0, 0.0, 0.0, 0.0, 0.0, 0.0, 0.0, 0.0, 0.0, 0.0, 0.0, 0.0, 0.0, 0.0, 0.0, 0.0, 0.0, 0.0, 0.0, 0.0, 0.0, 0.0, 0.0, 0.0, 0.0, 0.0, 0.0, 0.0, 0.0, 0.0, 0.0, 0.0, 0.0, 0.0, 0.0, 0.0, 0.0, 0.0, 0.0, 0.0, 0.0, 0.0, 0.0, 0.0, 0.0, 0.0, 0.0, 0.0, 0.0, 0.0, 0.0, 0.0, 0.0, 0.0, 0.0, 0.0, 0.0, 0.0, 0.0, 0.0, 0.0, 0.0, 0.0, 0.0, 0.0, 0.0, 0.0, 0.0, 0.0, 0.0, 0.0, 0.0, 0.0, 0.0, 0.0, 0.0, 0.0, 0.0, 0.0, 0.0, 0.0, 0.0, 0.0, 0.0, 0.0, 0.0, 0.0, 0.0, 0.0, 0.0, 0.0, 0.0, 0.0, 0.0, 0.0, 0.0, 0.0, 0.0, 0.0, 0.0, 0.0, 0.0, 0.0, 0.0, 0.0, 0.0, 0.0, 0.0, 0.0, 0.0, 0.0, 0.0, 0.0, 0.0, 0.0])
me_circle.update()
me_circle_002 = bpy.data.meshes.new('Circle.002')
me_circle_002.from_pydata([(0.3138, 1.89, 0.0), (0.5335, 1.806, 0.0), (0.1456, 1.901, 0.0), (2.449, 1.782, 0.0), (2.614, 1.782, 2.98e-08), (0.3138, 1.89, 0.2018), (0.5335, 1.806, 0.3933), (0.1456, 1.901, 0.2018), (2.449, 1.782, 0.3933), (2.614, 1.782, 0.3933), (-4.996, 1.929, 0.2018), (-5.786, 2.037, 0.0), (-5.786, 2.037, 0.2018), (-5.83, 2.111, 0.0), (-5.83, 2.111, 0.2018), (2.614, 1.782, 0.3933), (5.12, 1.782, 0.3933), (2.614, 1.782, 2.98e-08), (5.12, 1.782, 2.98e-08), (0.3138, 2.632, 0.0), (0.4861, 2.714, 0.0), (0.1456, 2.599, 0.0), (2.449, 2.714, 0.0), (2.64, 2.808, 0.0), (-4.994, 2.599, 0.0), (0.3138, 2.632, 0.2018), (0.4861, 2.714, 0.3933), (0.1456, 2.599, 0.2018), (2.449, 2.714, 0.3933), (2.64, 2.808, 0.3933), (-4.994, 2.599, 0.2018), (-5.73, 2.659, 0.0), (-5.73, 2.659, 0.2018), (-5.827, 2.505, 0.0), (-5.827, 2.505, 0.2018), (2.64, 2.808, 0.3933), (5.12, 2.816, 0.3933), (2.64, 2.808, 0.0), (5.12, 2.816, 0.0), (-5.786, 1.929, 0.0), (-5.786, 1.929, 0.2018), (-5.368, 1.929, 0.2018), (-5.17, 1.929, 0.2018), (-5.616, 2.717, 0.0), (-5.452, 2.713, 0.0), (-5.156, 2.612, 0.0), (-5.616, 2.717, 0.2018), (-5.452, 2.713, 0.2018), (-5.156, 2.612, 0.2018), (0.1456, 1.836, 0.0), (-4.996, 1.863, 0.0), (0.1456, 1.836, 0.119), (-4.996, 1.863, 0.119), (-5.17, 1.863, 0.0), (-5.17, 1.863, 0.119), (-5.786, 1.863, 0.0), (-5.368, 1.863, 0.0), (-5.786, 1.863, 0.119), (-5.368, 1.863, 0.119)], [], [(1, 6, 5, 0), (0, 5, 7, 2), (4, 9, 8, 3), (3, 8, 6, 1), (10, 42, 54, 52), (40, 12, 11, 39), (12, 14, 13, 11), (17, 18, 16, 15), (20, 19, 25, 26), (19, 21, 27, 25), (23, 22, 28, 29), (22, 20, 26, 28), (21, 24, 30, 27), (46, 43, 31, 32), (32, 31, 33, 34), (37, 35, 36, 38), (5, 6, 26, 25), (7, 5, 25, 27), (13, 14, 34, 33), (8, 9, 29, 28), (15, 16, 36, 35), (6, 8, 28, 26), (10, 7, 27, 30), (16, 18, 38, 36), (42, 10, 30, 48), (9, 4, 23, 29), (17, 15, 35, 37), (14, 12, 32, 34), (12, 40, 46, 32), (40, 41, 47, 46), (41, 42, 48, 47), (30, 24, 45, 48), (48, 45, 44, 47), (47, 44, 43, 46), (42, 41, 58, 54), (7, 10, 52, 51), (41, 40, 57, 58), (49, 51, 52, 50), (52, 54, 53, 50), (54, 58, 56, 53), (58, 57, 55, 56), (2, 7, 51, 49), (40, 39, 55, 57)])
_uv = me_circle_002.uv_layers.new(name='UVMap')
_uv.uv.foreach_set('vector', [0.0, 0.0, 0.0, 0.0, 0.0, 0.0, 0.0, 0.0, 0.0, 0.0, 0.0, 0.0, 0.0, 0.0, 0.0, 0.0, 0.0, 0.0, 0.0, 0.0, 0.0, 0.0, 0.0, 0.0, 0.0, 0.0, 0.0, 0.0, 0.0, 0.0, 0.0, 0.0, 0.0, 0.0, 0.0, 0.0, 0.0, 0.0, 0.0, 0.0, 0.0, 0.0, 0.0, 0.0, 0.0, 0.0, 0.0, 0.0, 0.0, 0.0, 0.0, 0.0, 0.0, 0.0, 0.0, 0.0, 0.0, 0.0, 0.0, 0.0, 0.0, 0.0, 0.0, 0.0, 0.0, 0.0, 0.0, 0.0, 0.0, 0.0, 0.0, 0.0, 0.0, 0.0, 0.0, 0.0, 0.0, 0.0, 0.0, 0.0, 0.0, 0.0, 0.0, 0.0, 0.0, 0.0, 0.0, 0.0, 0.0, 0.0, 0.0, 0.0, 0.0, 0.0, 0.0, 0.0, 0.0, 0.0, 0.0, 0.0, 0.0, 0.0, 0.0, 0.0, 0.0, 0.0, 0.0, 0.0, 0.0, 0.0, 0.0, 0.0, 0.0, 0.0, 0.0, 0.0, 0.0, 0.0, 0.0, 0.0, 0.0, 0.0, 0.0, 0.0, 0.0, 0.0, 0.0, 0.0, 0.0, 0.0, 0.0, 0.0, 0.0, 0.0, 0.0, 0.0, 0.0, 0.0, 0.0, 0.0, 0.0, 0.0, 0.0, 0.0, 0.0, 0.0, 0.0, 0.0, 0.0, 0.0, 0.0, 0.0, 0.0, 0.0, 0.0, 0.0, 0.0, 0.0, 0.0, 0.0, 0.0, 0.0, 0.0, 0.0, 0.0, 0.0, 0.0, 0.0, 0.0, 0.0, 0.0, 0.0, 0.0, 0.0, 0.0, 0.0, 0.0, 0.0, 0.0, 0.0, 0.0, 0.0, 0.0, 0.0, 0.0, 0.0, 0.0, 0.0, 0.0, 0.0, 0.0, 0.0, 0.0, 0.0, 0.0, 0.0, 0.0, 0.0, 0.0, 0.0, 0.0, 0.0, 0.0, 0.0, 0.0, 0.0, 0.0, 0.0, 0.0, 0.0, 0.0, 0.0, 0.0, 0.0, 0.0, 0.0, 0.0, 0.0, 0.0, 0.0, 0.0, 0.0, 0.0, 0.0, 0.0, 0.0, 0.0, 0.0, 0.0, 0.0, 0.0, 0.0, 0.0, 0.0, 0.0, 0.0, 0.0, 0.0, 0.0, 0.0, 0.0, 0.0, 0.0, 0.0, 0.0, 0.0, 0.0, 0.0, 0.0, 0.0, 0.0, 0.0, 0.0, 0.0, 0.0, 0.0, 0.0, 0.0, 0.0, 0.0, 0.0, 0.0, 0.0, 0.0, 0.0, 0.0, 0.0, 0.0, 0.0, 0.0, 0.0, 0.0, 0.0, 0.0, 0.0, 0.0, 0.0, 0.0, 0.0, 0.0, 0.0, 0.0, 0.0, 0.0, 0.0, 0.0, 0.0, 0.0, 0.0, 0.0, 0.0, 0.0, 0.0, 0.0, 0.0, 0.0, 0.0, 0.0, 0.0, 0.0, 0.0, 0.0, 0.0, 0.0, 0.0, 0.0, 0.0, 0.0, 0.0, 0.0, 0.0, 0.0, 0.0, 0.0, 0.0, 0.0, 0.0, 0.0, 0.0, 0.0, 0.0, 0.0, 0.0, 0.0, 0.0, 0.0, 0.0, 0.0, 0.0, 0.0, 0.0, 0.0, 0.0, 0.0, 0.0, 0.0, 0.0, 0.0, 0.0, 0.0, 0.0, 0.0, 0.0, 0.0])
me_circle_002.update()

# ---- objects
ob_empty = bpy.data.objects.new('Empty', None)
ob_barrel = bpy.data.objects.new('Barrel', me_cylinder)
ob_lowerbody = bpy.data.objects.new('LowerBody', me_circle)
ob_upperbody = bpy.data.objects.new('UpperBody', me_circle_002)

# ---- transforms, parenting, visibility, modifiers, constraints
ob_empty.location = (-4.036, 0.0, 0.0)
ob_empty.rotation_euler = (1.571, -0.0, 1.571)
ob_empty.empty_display_type = 'IMAGE'
ob_empty.empty_display_size = 5.0
ob_empty.use_empty_image_alpha = True
ob_empty.color = (1.0, 1.0, 1.0, 0.3563)
ob_barrel.location = (1.501e-16, -2.217, 0.676)
ob_barrel.rotation_euler = (1.571, 0.0, 0.0)
ob_barrel.scale = (0.1254, 0.1254, 0.1254)
ob_lowerbody.location = (0.0, 0.0, 0.0)
ob_lowerbody.rotation_euler = (1.571, -0.0, 1.571)
ob_lowerbody.scale = (0.4009, 0.4009, 0.4009)
_m = ob_lowerbody.modifiers.new('Mirror', 'MIRROR')
_m.use_axis = (False, False, True)
_m.use_clip = True
ob_upperbody.location = (0.0, 0.0, 0.0)
ob_upperbody.rotation_euler = (1.571, -0.0, 1.571)
ob_upperbody.scale = (0.4009, 0.4009, 0.4009)
_m = ob_upperbody.modifiers.new('Mirror', 'MIRROR')
_m.use_axis = (False, False, True)
_m.use_clip = True

# ---- collection membership
col_collection.objects.link(ob_empty)
col_collection.objects.link(ob_barrel)
col_collection.objects.link(ob_lowerbody)
col_collection.objects.link(ob_upperbody)

# ---- scene / render settings (as saved in the file)
scene.frame_start = 1; scene.frame_end = 250; scene.frame_set(1)
scene.render.engine = 'BLENDER_EEVEE_NEXT'
bpy.context.view_layer.update()

# ---- added for rendering (the .blend has no active camera and no usable light): camera, sun
cam_auto = bpy.data.cameras.new('AutoCamera')
cam_auto.lens = 50.0
cam_auto.sensor_width = 36.0
cam_auto.clip_end = 1000.0
ob_auto_camera = bpy.data.objects.new('AutoCamera', cam_auto)
scene.collection.objects.link(ob_auto_camera)
ob_auto_camera.location = (4.76448, -5.70165, 3.91433)
ob_auto_camera.rotation_euler = (1.09748, -7.21219e-08, 0.694738)
scene.camera = ob_auto_camera
light_auto_sun = bpy.data.lights.new('AutoSun', 'SUN')
light_auto_sun.energy = 3.0
light_auto_sun.angle = 0.0523599
ob_auto_sun = bpy.data.objects.new('AutoSun', light_auto_sun)
scene.collection.objects.link(ob_auto_sun)
ob_auto_sun.rotation_euler = (0.872665, 0.174533, 0.523599)
bpy.context.view_layer.update()
